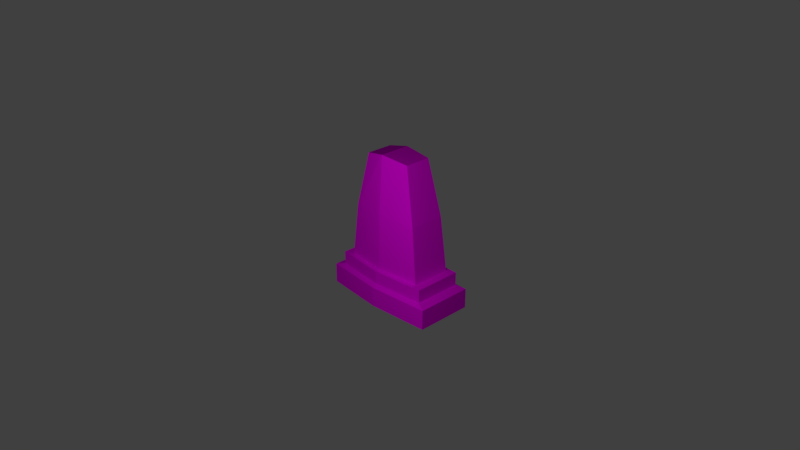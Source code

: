 # Source: grave.blend  (saved by Blender 2.79.0; exported with 4.5.12 LTS)
import bpy
from mathutils import Matrix  # noqa: F401  (used for matrix-valued properties, if any)

bpy.ops.wm.read_factory_settings(use_empty=True)
scene = bpy.context.scene
scene.name = 'Scene'

# ---- collections
col_collection_1 = bpy.data.collections.new('Collection 1'); scene.collection.children.link(col_collection_1)

# ---- images (referenced by path relative to the original .blend; pixels are not part of the script)
import os
ASSET_DIR = os.environ.get("B2B_ASSET_DIR", "")  # directory of the original .blend (textures are referenced by path, not embedded)
HERE = os.path.dirname(os.path.abspath(__file__))  # packed textures are extracted next to this script under _unpacked/

def load_image(name, relpath, width, height, colorspace="sRGB"):
    """Load a texture the original file referenced (path relative to the .blend, or extracted next to this script)."""
    p = next((c for c in (os.path.join(HERE, relpath), os.path.join(ASSET_DIR, relpath)) if relpath and os.path.exists(c)), "")
    if p:
        img = bpy.data.images.load(p, check_existing=True)
        img.name = name
    else:  # same state as the original file: an image datablock whose file is absent (Cycles renders it pink)
        img = bpy.data.images.new(name, width, height)
        img.source = "FILE"
        img.filepath = "//" + (relpath or name)
    img.colorspace_settings.name = colorspace
    return img
img_grave_png = load_image('grave.png', 'grave.png', 1024, 1024, 'sRGB')

# ---- materials (node trees are filled in below, after node groups)
mat_material_001 = bpy.data.materials.new('Material.001')
mat_material_001.alpha_threshold = 0.0
mat_material_001.roughness = 0.5

# ---- material node trees
mat_material_001.use_nodes = True; mat_material_001.node_tree.nodes.clear()
_N = mat_material_001.node_tree.nodes; _L = mat_material_001.node_tree.links
n0 = _N.new('ShaderNodeOutputMaterial'); n0.name = 'Material Output'; n0.location = (413, 268)
n1 = _N.new('ShaderNodeTexImage'); n1.name = 'Image Texture'; n1.location = (26, 249)
n1.width = 140
n1.image = img_grave_png
n2 = _N.new('ShaderNodeBsdfDiffuse'); n2.name = 'Diffuse BSDF'; n2.location = (205, 243)
_L.new(n2.outputs[0], n0.inputs[0])
_L.new(n1.outputs[0], n2.inputs[0])
n0.is_active_output = True

# ---- world
world_world = bpy.data.worlds.new('World'); scene.world = world_world
world_world.color = (0.05088, 0.05088, 0.05088)
world_world.use_sun_shadow = False
world_world.sun_shadow_jitter_overblur = 0.0
world_world.cycles.sampling_method = 'MANUAL'

# ---- cameras
cam_camera = bpy.data.cameras.new('Camera')
cam_camera.clip_end = 100.0
cam_camera.lens = 35.0
cam_camera.sensor_width = 32.0
cam_camera.sensor_height = 18.0
cam_camera.ortho_scale = 7.314
cam_camera.dof.focus_distance = 0.0

# ---- lights
light_lamp = bpy.data.lights.new('Lamp', 'POINT')
light_lamp.transmission_factor = 0.0
light_lamp.cutoff_distance = 30.0
light_lamp.energy = 100.0
light_lamp.shadow_buffer_clip_start = 1.001
light_lamp.shadow_soft_size = 0.1
light_lamp.shadow_maximum_resolution = 0.006
light_lamp.use_absolute_resolution = True

# ---- meshes
me_cube = bpy.data.meshes.new('Cube')
me_cube.from_pydata([(0.8509, 0.9301, -0.8166), (0.8509, 0.1318, -0.8166), (-0.8509, 0.1318, -0.8166), (-0.8509, 0.9301, -0.8166), (0.8509, 0.9301, -0.5349), (0.8509, 0.1318, -0.5349), (-0.8509, 0.1318, -0.5349), (-0.8509, 0.9301, -0.5349), (0.7229, 0.87, -0.4974), (0.7229, 0.1919, -0.4974), (-0.7229, 0.87, -0.4974), (-0.7229, 0.1919, -0.4974), (0.7229, 0.87, -0.3168), (0.7229, 0.1919, -0.3168), (-0.7229, 0.87, -0.3168), (-0.7229, 0.1919, -0.3168), (0.5997, 0.8122, -0.3168), (0.5997, 0.2497, -0.3168), (-0.5997, 0.8122, -0.3168), (-0.5997, 0.2497, -0.3168), (0.3355, 0.7159, 1.226), (0.3353, 0.3454, 1.225), (-0.3697, 0.7165, 1.198), (-0.37, 0.346, 1.198), (-0.0148, 0.9301, -0.8166), (-0.0148, 0.06307, -0.8166), (-0.0148, 0.9301, -0.5349), (-0.0148, 0.06307, -0.5349), (-0.01257, 0.87, -0.4974), (-0.01257, 0.1231, -0.4974), (-0.01257, 0.87, -0.3168), (-0.01257, 0.1231, -0.3168), (-0.01043, 0.8122, -0.3168), (-0.01043, 0.1809, -0.3168), (-0.04329, 0.7162, 1.278), (-0.04356, 0.2769, 1.278), (0.5091, 0.2774, 0.4539), (-0.5254, 0.2777, 0.4389), (0.5092, 0.7842, 0.4542), (-0.5253, 0.7845, 0.4392), (-0.02791, 0.7844, 0.4827), (-0.02805, 0.2088, 0.4824)], [], [(24, 25, 2, 3), (27, 5, 9, 29), (0, 4, 5, 1), (25, 27, 6, 2), (2, 6, 7, 3), (26, 24, 3, 7), (29, 9, 13, 31), (5, 4, 8, 9), (7, 6, 11, 10), (26, 7, 10, 28), (14, 15, 19, 18), (9, 8, 12, 13), (10, 11, 15, 14), (28, 10, 14, 30), (41, 36, 21, 35), (30, 14, 18, 32), (31, 13, 17, 33), (13, 12, 16, 17), (34, 22, 23, 35), (36, 38, 20, 21), (39, 37, 23, 22), (40, 39, 22, 34), (38, 40, 34, 20), (20, 34, 35, 21), (15, 31, 33, 19), (12, 30, 32, 16), (37, 41, 35, 23), (8, 28, 30, 12), (4, 26, 28, 8), (11, 29, 31, 15), (4, 0, 24, 26), (1, 5, 27, 25), (6, 27, 29, 11), (0, 1, 25, 24), (19, 33, 41, 37), (16, 32, 40, 38), (32, 18, 39, 40), (18, 19, 37, 39), (17, 16, 38, 36), (33, 17, 36, 41)])
_uv = me_cube.uv_layers.new(name='UVMap')
_uv.uv.foreach_set('vector', [0.0, 0.0, 1.0, 0.0, 1.0, 1.0, 0.0, 1.0, 0.3427, 0.629, 0.3598, 0.423, 0.3746, 0.4534, 0.3575, 0.6284, 0.9728, 0.9857, 0.903, 0.9857, 0.903, 0.7957, 0.9728, 0.7957, 0.1845, 0.6291, 0.2544, 0.6291, 0.2551, 0.8282, 0.1851, 0.8282, 0.9851, 0.2043, 0.9153, 0.2043, 0.9153, 0.01428, 0.9851, 0.01428, 0.8732, 0.622, 0.8032, 0.622, 0.8032, 0.423, 0.8732, 0.423, 0.84, 0.1893, 0.8406, 0.01429, 0.8855, 0.01428, 0.8849, 0.1893, 0.3598, 0.423, 0.5581, 0.423, 0.5431, 0.4534, 0.3746, 0.4534, 0.5581, 0.8281, 0.3598, 0.8281, 0.3746, 0.7975, 0.5431, 0.7975, 0.5581, 0.629, 0.5581, 0.8281, 0.5431, 0.7975, 0.5431, 0.6284, 0.7734, 0.7671, 0.605, 0.7671, 0.6193, 0.7378, 0.7591, 0.7378, 0.7716, 0.7957, 0.7716, 0.9571, 0.7269, 0.9571, 0.7269, 0.7957, 0.96, 0.2329, 0.96, 0.3943, 0.9153, 0.3943, 0.9153, 0.2329, 0.903, 0.5921, 0.903, 0.423, 0.9479, 0.423, 0.9479, 0.5921, 0.4994, 0.2041, 0.366, 0.2097, 0.41, 0.02577, 0.5041, 0.01428, 0.7734, 0.598, 0.7734, 0.7671, 0.7591, 0.7378, 0.7591, 0.5975, 0.5879, 0.598, 0.605, 0.423, 0.6193, 0.4523, 0.6022, 0.5975, 0.605, 0.423, 0.7734, 0.423, 0.7591, 0.4523, 0.6193, 0.4523, 0.697, 0.8858, 0.6971, 0.9636, 0.605, 0.9636, 0.5879, 0.8857, 0.8033, 0.2009, 0.6774, 0.2008, 0.6944, 0.01428, 0.7864, 0.01439, 0.1478, 0.606, 0.02187, 0.6061, 0.03884, 0.4232, 0.1309, 0.4231, 0.157, 0.2041, 0.03339, 0.2144, 0.07203, 0.03334, 0.1531, 0.01428, 0.2904, 0.2109, 0.157, 0.2041, 0.1531, 0.01428, 0.2472, 0.02675, 0.6971, 0.7957, 0.697, 0.8858, 0.5879, 0.8857, 0.605, 0.7957, 0.605, 0.7671, 0.5879, 0.598, 0.6022, 0.5975, 0.6193, 0.7378, 0.7734, 0.423, 0.7734, 0.598, 0.7591, 0.5975, 0.7591, 0.4523, 0.623, 0.2143, 0.4994, 0.2041, 0.5041, 0.01428, 0.5852, 0.03307, 0.903, 0.7671, 0.903, 0.5921, 0.9479, 0.5921, 0.9479, 0.7671, 0.5581, 0.423, 0.5581, 0.629, 0.5431, 0.6284, 0.5431, 0.4534, 0.8406, 0.3584, 0.84, 0.1893, 0.8849, 0.1893, 0.8855, 0.3584, 0.8732, 0.8281, 0.8032, 0.8281, 0.8032, 0.622, 0.8732, 0.622, 0.1851, 0.4231, 0.2551, 0.4231, 0.2544, 0.6291, 0.1845, 0.6291, 0.3598, 0.8281, 0.3427, 0.629, 0.3575, 0.6284, 0.3746, 0.7975, 0.0, 0.0, 1.0, 0.0, 1.0, 1.0, 0.0, 1.0, 0.6406, 0.3944, 0.4942, 0.3944, 0.4994, 0.2041, 0.623, 0.2143, 0.3129, 0.3945, 0.1613, 0.3945, 0.157, 0.2041, 0.2904, 0.2109, 0.1613, 0.3945, 0.01491, 0.3945, 0.03339, 0.2144, 0.157, 0.2041, 0.1547, 0.7868, 0.01491, 0.7868, 0.02187, 0.6061, 0.1478, 0.606, 0.8102, 0.3855, 0.6704, 0.3855, 0.6774, 0.2008, 0.8033, 0.2009, 0.4942, 0.3944, 0.3427, 0.3932, 0.366, 0.2097, 0.4994, 0.2041])
me_cube.materials.append(mat_material_001)
me_cube.use_remesh_preserve_volume = False
me_cube.use_remesh_preserve_attributes = False
me_cube.use_mirror_vertex_groups = False
me_cube.update()

# ---- objects
ob_cube = bpy.data.objects.new('Cube', me_cube)
ob_lamp = bpy.data.objects.new('Lamp', light_lamp)
ob_camera = bpy.data.objects.new('Camera', cam_camera)

# ---- transforms, parenting, visibility, modifiers, constraints
ob_cube.location = (0.0, 0.0, 0.0)
ob_cube.lock_rotations_4d = False
ob_cube.empty_display_type = 'ARROWS'
ob_cube.lineart.crease_threshold = 0.0
ob_lamp.location = (1.629, -2.124, 1.87)
ob_lamp.rotation_euler = (0.6503, 0.05522, 1.866)
ob_lamp.lock_rotations_4d = False
ob_lamp.empty_display_type = 'ARROWS'
ob_lamp.color = (0.0, 0.0, 0.0, 0.0)
ob_lamp.lineart.crease_threshold = 0.0
ob_camera.location = (7.481, -6.508, 5.344)
ob_camera.rotation_euler = (1.109, 0.0, 0.8149)
ob_camera.lock_rotations_4d = False
ob_camera.empty_display_type = 'ARROWS'
ob_camera.color = (0.0, 0.0, 0.0, 0.0)
ob_camera.display_type = 'WIRE'
ob_camera.lineart.crease_threshold = 0.0

# ---- collection membership
col_collection_1.objects.link(ob_cube)
col_collection_1.objects.link(ob_lamp)
col_collection_1.objects.link(ob_camera)

# ---- scene / render settings (as saved in the file)
scene.camera = ob_camera
scene.frame_start = 1; scene.frame_end = 250; scene.frame_set(69)
scene.render.engine = 'CYCLES'
scene.render.resolution_percentage = 50
scene.render.dither_intensity = 0.0
scene.cycles.use_denoising = False
scene.cycles.samples = 128
scene.cycles.sampling_pattern = 'TABULATED_SOBOL'
scene.cycles.use_adaptive_sampling = False
scene.cycles.use_light_tree = False
scene.cycles.blur_glossy = 0.0
scene.cycles.sample_clamp_indirect = 0.0
scene.view_settings.view_transform = 'Standard'
bpy.context.view_layer.update()
